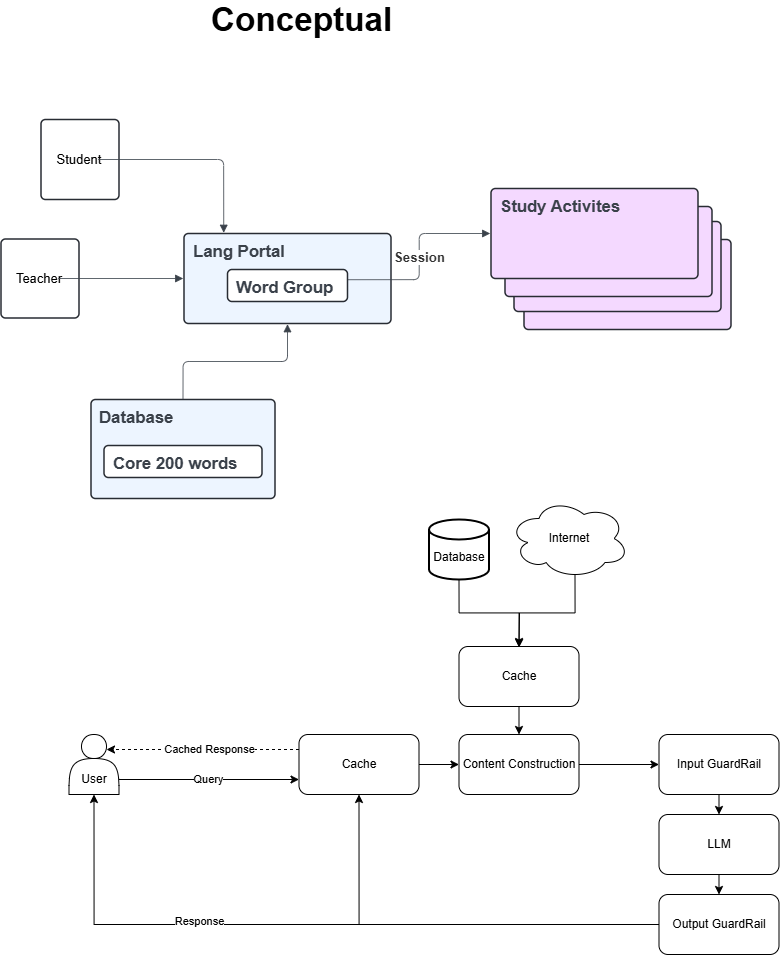

The diagram above was exported from draw.io. Its source (the exported page's mxGraphModel, read from the mxfile embedded in the PNG):
<mxGraphModel dx="4381" dy="944" grid="1" gridSize="10" guides="1" tooltips="1" connect="1" arrows="1" fold="1" page="1" pageScale="1" pageWidth="850" pageHeight="1100" math="0" shadow="0">
  <root>
    <mxCell id="0" />
    <mxCell id="1" parent="0" />
    <mxCell id="Uu3qke0WRJpQmLGw2Iwa-31" value="" style="edgeStyle=orthogonalEdgeStyle;rounded=0;orthogonalLoop=1;jettySize=auto;html=1;" edge="1" parent="1" source="Uu3qke0WRJpQmLGw2Iwa-24" target="Uu3qke0WRJpQmLGw2Iwa-27">
      <mxGeometry relative="1" as="geometry" />
    </mxCell>
    <mxCell id="Uu3qke0WRJpQmLGw2Iwa-24" value="Content Construction" style="rounded=1;whiteSpace=wrap;html=1;" vertex="1" parent="1">
      <mxGeometry x="-2063.5" y="806" width="120" height="60" as="geometry" />
    </mxCell>
    <mxCell id="Uu3qke0WRJpQmLGw2Iwa-15" value="Database" style="html=1;overflow=block;blockSpacing=1;whiteSpace=wrap;fontSize=16.7;fontColor=#3a414a;fontStyle=1;align=left;spacing=9;verticalAlign=top;strokeColor=#282c33;strokeOpacity=100;fillOpacity=100;rounded=1;absoluteArcSize=1;arcSize=9;fillColor=#edf5ff;strokeWidth=1.5;lucidId=eZ1OYlzYoAgX;" vertex="1" parent="1">
      <mxGeometry x="-2431.5" y="471" width="184" height="99" as="geometry" />
    </mxCell>
    <mxCell id="Uu3qke0WRJpQmLGw2Iwa-1" value="Conceptual" style="html=1;overflow=block;blockSpacing=1;whiteSpace=wrap;fontSize=33.3;fontStyle=1;spacing=0;strokeColor=#unset;rounded=1;absoluteArcSize=1;arcSize=9;fillColor=#FFFFFF;strokeWidth=NaN;lucidId=VR1OTF09_gIa;" vertex="1" parent="1">
      <mxGeometry x="-2311.5" y="71" width="180" height="33" as="geometry" />
    </mxCell>
    <mxCell id="Uu3qke0WRJpQmLGw2Iwa-2" value="Student" style="html=1;overflow=block;blockSpacing=1;whiteSpace=wrap;fontSize=13;spacing=0;strokeColor=#282c33;strokeOpacity=100;fillOpacity=3;rounded=1;absoluteArcSize=1;arcSize=9;fillColor=#ffffff;strokeWidth=1.5;lucidId=aT1OkHR.CsQh;" vertex="1" parent="1">
      <mxGeometry x="-2481.5" y="191" width="78" height="80" as="geometry" />
    </mxCell>
    <mxCell id="Uu3qke0WRJpQmLGw2Iwa-3" value="Lang Portal" style="html=1;overflow=block;blockSpacing=1;whiteSpace=wrap;fontSize=16.7;fontColor=#3a414a;fontStyle=1;align=left;spacing=9;verticalAlign=top;strokeColor=#282c33;strokeOpacity=100;fillOpacity=100;rounded=1;absoluteArcSize=1;arcSize=9;fillColor=#edf5ff;strokeWidth=1.5;lucidId=uT1OUWiKR.Un;" vertex="1" parent="1">
      <mxGeometry x="-2338.5" y="305" width="207" height="90" as="geometry" />
    </mxCell>
    <mxCell id="Uu3qke0WRJpQmLGw2Iwa-4" value="Teacher" style="html=1;overflow=block;blockSpacing=1;whiteSpace=wrap;fontSize=13;spacing=0;strokeColor=#282c33;strokeOpacity=100;fillOpacity=3;rounded=1;absoluteArcSize=1;arcSize=9;fillColor=#ffffff;strokeWidth=1.5;lucidId=IT1O4.SquklO;" vertex="1" parent="1">
      <mxGeometry x="-2521.5" y="310.5" width="78" height="79" as="geometry" />
    </mxCell>
    <mxCell id="Uu3qke0WRJpQmLGw2Iwa-5" value="" style="html=1;jettySize=18;whiteSpace=wrap;fontSize=13;strokeColor=#3a414a;strokeOpacity=100;strokeWidth=0.8;rounded=1;arcSize=12;edgeStyle=orthogonalEdgeStyle;startArrow=none;endArrow=block;endFill=1;exitX=0.734;exitY=0.5;exitPerimeter=0;entryX=-0.004;entryY=0.5;entryPerimeter=0;lucidId=ST1O2Ozzv4P6;" edge="1" parent="1" source="Uu3qke0WRJpQmLGw2Iwa-4" target="Uu3qke0WRJpQmLGw2Iwa-3">
      <mxGeometry width="100" height="100" relative="1" as="geometry">
        <Array as="points" />
      </mxGeometry>
    </mxCell>
    <mxCell id="Uu3qke0WRJpQmLGw2Iwa-6" value="" style="html=1;jettySize=18;whiteSpace=wrap;fontSize=13;strokeColor=#3a414a;strokeOpacity=100;strokeWidth=0.8;rounded=1;arcSize=12;edgeStyle=orthogonalEdgeStyle;startArrow=none;endArrow=block;endFill=1;exitX=0.734;exitY=0.5;exitPerimeter=0;entryX=0.192;entryY=-0.008;entryPerimeter=0;lucidId=VT1OuiH29enB;" edge="1" parent="1" source="Uu3qke0WRJpQmLGw2Iwa-2" target="Uu3qke0WRJpQmLGw2Iwa-3">
      <mxGeometry width="100" height="100" relative="1" as="geometry">
        <Array as="points" />
      </mxGeometry>
    </mxCell>
    <mxCell id="Uu3qke0WRJpQmLGw2Iwa-7" value="" style="group;dropTarget=0;pointerEvents=0;" vertex="1" parent="1">
      <mxGeometry x="-2031.5" y="260" width="240" height="141" as="geometry" />
    </mxCell>
    <mxCell id="Uu3qke0WRJpQmLGw2Iwa-8" value="" style="html=1;overflow=block;blockSpacing=1;whiteSpace=wrap;fontSize=13;align=left;spacing=9;verticalAlign=top;strokeColor=#282c33;strokeOpacity=100;fillOpacity=100;rounded=1;absoluteArcSize=1;arcSize=9;fillColor=#f4d9ff;strokeWidth=1.5;lucidId=sU1OXzECM0VU;" vertex="1" parent="Uu3qke0WRJpQmLGw2Iwa-7">
      <mxGeometry x="33" y="51" width="207" height="90" as="geometry" />
    </mxCell>
    <mxCell id="Uu3qke0WRJpQmLGw2Iwa-9" value="" style="html=1;overflow=block;blockSpacing=1;whiteSpace=wrap;fontSize=13;align=left;spacing=9;verticalAlign=top;strokeColor=#282c33;strokeOpacity=100;fillOpacity=100;rounded=1;absoluteArcSize=1;arcSize=9;fillColor=#f4d9ff;strokeWidth=1.5;lucidId=mU1O93MQaKVU;" vertex="1" parent="Uu3qke0WRJpQmLGw2Iwa-7">
      <mxGeometry x="23" y="33" width="207" height="90" as="geometry" />
    </mxCell>
    <mxCell id="Uu3qke0WRJpQmLGw2Iwa-10" value="" style="html=1;overflow=block;blockSpacing=1;whiteSpace=wrap;fontSize=13;align=left;spacing=9;verticalAlign=top;strokeColor=#282c33;strokeOpacity=100;fillOpacity=100;rounded=1;absoluteArcSize=1;arcSize=9;fillColor=#f4d9ff;strokeWidth=1.5;lucidId=eU1OvNprNTZW;" vertex="1" parent="Uu3qke0WRJpQmLGw2Iwa-7">
      <mxGeometry x="14" y="18" width="207" height="90" as="geometry" />
    </mxCell>
    <mxCell id="Uu3qke0WRJpQmLGw2Iwa-11" value="Study Activites" style="html=1;overflow=block;blockSpacing=1;whiteSpace=wrap;fontSize=16.7;fontColor=#3a414a;fontStyle=1;align=left;spacing=9;verticalAlign=top;strokeColor=#282c33;strokeOpacity=100;fillOpacity=100;rounded=1;absoluteArcSize=1;arcSize=9;fillColor=#f4d9ff;strokeWidth=1.5;lucidId=9T1OXUFIYaQO;" vertex="1" parent="Uu3qke0WRJpQmLGw2Iwa-7">
      <mxGeometry width="207" height="90" as="geometry" />
    </mxCell>
    <mxCell id="Uu3qke0WRJpQmLGw2Iwa-12" value="" style="strokeColor=none;fillColor=none;whiteSpace=wrap;fontSize=13;spacing=3.8;rounded=1;absoluteArcSize=1;arcSize=9;strokeWidth=NaN;html=1;" vertex="1" parent="1">
      <mxGeometry x="-1803.5" y="362" width="60" height="164" as="geometry" />
    </mxCell>
    <mxCell id="Uu3qke0WRJpQmLGw2Iwa-13" value="" style="shape=curlyBracket;rounded=1;whiteSpace=wrap;fontSize=13;spacing=3.8;strokeColor=#unset;fillColor=#unset;strokeWidth=NaN;" vertex="1" parent="Uu3qke0WRJpQmLGw2Iwa-12">
      <mxGeometry x="39.5" width="20.5" height="164" as="geometry" />
    </mxCell>
    <mxCell id="Uu3qke0WRJpQmLGw2Iwa-14" value="" style="strokeColor=none;fillColor=none;whiteSpace=wrap;fontSize=13;spacing=3.8;rounded=1;absoluteArcSize=1;arcSize=9;strokeWidth=NaN;" vertex="1" parent="Uu3qke0WRJpQmLGw2Iwa-12">
      <mxGeometry width="39.5" height="164" as="geometry" />
    </mxCell>
    <mxCell id="Uu3qke0WRJpQmLGw2Iwa-16" value="" style="html=1;jettySize=18;whiteSpace=wrap;fontSize=13;strokeColor=#3a414a;strokeOpacity=100;strokeWidth=0.8;rounded=1;arcSize=12;edgeStyle=orthogonalEdgeStyle;startArrow=none;endArrow=block;endFill=1;exitX=0.5;exitY=-0.008;exitPerimeter=0;entryX=0.5;entryY=1.008;entryPerimeter=0;lucidId=CZ1OXvVS8h0z;" edge="1" parent="1" source="Uu3qke0WRJpQmLGw2Iwa-15" target="Uu3qke0WRJpQmLGw2Iwa-3">
      <mxGeometry width="100" height="100" relative="1" as="geometry">
        <Array as="points" />
      </mxGeometry>
    </mxCell>
    <mxCell id="Uu3qke0WRJpQmLGw2Iwa-17" value="" style="html=1;jettySize=18;whiteSpace=wrap;fontSize=13;strokeColor=#3a414a;strokeOpacity=100;strokeWidth=0.8;rounded=1;arcSize=12;edgeStyle=orthogonalEdgeStyle;startArrow=none;endArrow=block;endFill=1;exitX=1.006;exitY=0.319;exitPerimeter=0;entryX=-0.004;entryY=0.5;entryPerimeter=0;lucidId=FZ1OsS8NOBKE;" edge="1" parent="1" source="Uu3qke0WRJpQmLGw2Iwa-19" target="Uu3qke0WRJpQmLGw2Iwa-11">
      <mxGeometry width="100" height="100" relative="1" as="geometry">
        <Array as="points" />
      </mxGeometry>
    </mxCell>
    <mxCell id="Uu3qke0WRJpQmLGw2Iwa-18" value="Session" style="text;html=1;resizable=0;labelBackgroundColor=default;align=center;verticalAlign=middle;fontStyle=1;fontColor=#333333;fontSize=13.3;" vertex="1" parent="Uu3qke0WRJpQmLGw2Iwa-17">
      <mxGeometry relative="1" as="geometry" />
    </mxCell>
    <mxCell id="Uu3qke0WRJpQmLGw2Iwa-19" value="Word Group" style="html=1;overflow=block;blockSpacing=1;whiteSpace=wrap;fontSize=16.7;fontColor=#3a414a;fontStyle=1;align=left;spacing=9;verticalAlign=top;strokeColor=#282c33;strokeOpacity=100;fillOpacity=100;rounded=1;absoluteArcSize=1;arcSize=9;fillColor=#ffffff;strokeWidth=1.5;lucidId=LZ1O0.9ECl3r;" vertex="1" parent="1">
      <mxGeometry x="-2295" y="341" width="120" height="32" as="geometry" />
    </mxCell>
    <mxCell id="Uu3qke0WRJpQmLGw2Iwa-21" value="Core 200 words" style="html=1;overflow=block;blockSpacing=1;whiteSpace=wrap;fontSize=16.7;fontColor=#3a414a;fontStyle=1;align=left;spacing=9;verticalAlign=top;strokeColor=#282c33;strokeOpacity=100;fillOpacity=100;rounded=1;absoluteArcSize=1;arcSize=9;fillColor=#ffffff;strokeWidth=1.5;lucidId=LZ1O0.9ECl3r;" vertex="1" parent="1">
      <mxGeometry x="-2418.5" y="517" width="158" height="32" as="geometry" />
    </mxCell>
    <mxCell id="Uu3qke0WRJpQmLGw2Iwa-26" value="" style="edgeStyle=orthogonalEdgeStyle;rounded=0;orthogonalLoop=1;jettySize=auto;html=1;" edge="1" parent="1" source="Uu3qke0WRJpQmLGw2Iwa-25" target="Uu3qke0WRJpQmLGw2Iwa-24">
      <mxGeometry relative="1" as="geometry" />
    </mxCell>
    <mxCell id="Uu3qke0WRJpQmLGw2Iwa-25" value="Cache" style="rounded=1;whiteSpace=wrap;html=1;" vertex="1" parent="1">
      <mxGeometry x="-2223.5" y="806" width="120" height="60" as="geometry" />
    </mxCell>
    <mxCell id="Uu3qke0WRJpQmLGw2Iwa-32" style="edgeStyle=orthogonalEdgeStyle;rounded=0;orthogonalLoop=1;jettySize=auto;html=1;exitX=0.5;exitY=1;exitDx=0;exitDy=0;entryX=0.5;entryY=0;entryDx=0;entryDy=0;" edge="1" parent="1" source="Uu3qke0WRJpQmLGw2Iwa-27" target="Uu3qke0WRJpQmLGw2Iwa-29">
      <mxGeometry relative="1" as="geometry" />
    </mxCell>
    <mxCell id="Uu3qke0WRJpQmLGw2Iwa-27" value="Input GuardRail" style="rounded=1;whiteSpace=wrap;html=1;" vertex="1" parent="1">
      <mxGeometry x="-1863.5" y="806" width="120" height="60" as="geometry" />
    </mxCell>
    <mxCell id="Uu3qke0WRJpQmLGw2Iwa-40" style="edgeStyle=orthogonalEdgeStyle;rounded=0;orthogonalLoop=1;jettySize=auto;html=1;exitX=0;exitY=0.5;exitDx=0;exitDy=0;entryX=0.5;entryY=1;entryDx=0;entryDy=0;" edge="1" parent="1" source="Uu3qke0WRJpQmLGw2Iwa-28" target="Uu3qke0WRJpQmLGw2Iwa-38">
      <mxGeometry relative="1" as="geometry" />
    </mxCell>
    <mxCell id="Uu3qke0WRJpQmLGw2Iwa-41" value="Response" style="edgeLabel;html=1;align=center;verticalAlign=middle;resizable=0;points=[];" vertex="1" connectable="0" parent="Uu3qke0WRJpQmLGw2Iwa-40">
      <mxGeometry x="0.3252" y="-4" relative="1" as="geometry">
        <mxPoint as="offset" />
      </mxGeometry>
    </mxCell>
    <mxCell id="Uu3qke0WRJpQmLGw2Iwa-48" style="edgeStyle=orthogonalEdgeStyle;rounded=0;orthogonalLoop=1;jettySize=auto;html=1;exitX=0;exitY=0.5;exitDx=0;exitDy=0;entryX=0.5;entryY=1;entryDx=0;entryDy=0;" edge="1" parent="1" source="Uu3qke0WRJpQmLGw2Iwa-28" target="Uu3qke0WRJpQmLGw2Iwa-25">
      <mxGeometry relative="1" as="geometry" />
    </mxCell>
    <mxCell id="Uu3qke0WRJpQmLGw2Iwa-28" value="&lt;div&gt;&lt;span style=&quot;background-color: initial;&quot;&gt;Output GuardRail&lt;/span&gt;&lt;/div&gt;" style="rounded=1;whiteSpace=wrap;html=1;" vertex="1" parent="1">
      <mxGeometry x="-1863.5" y="966" width="120" height="60" as="geometry" />
    </mxCell>
    <mxCell id="Uu3qke0WRJpQmLGw2Iwa-33" style="edgeStyle=orthogonalEdgeStyle;rounded=0;orthogonalLoop=1;jettySize=auto;html=1;exitX=0.5;exitY=1;exitDx=0;exitDy=0;entryX=0.5;entryY=0;entryDx=0;entryDy=0;" edge="1" parent="1" source="Uu3qke0WRJpQmLGw2Iwa-29" target="Uu3qke0WRJpQmLGw2Iwa-28">
      <mxGeometry relative="1" as="geometry" />
    </mxCell>
    <mxCell id="Uu3qke0WRJpQmLGw2Iwa-29" value="LLM" style="rounded=1;whiteSpace=wrap;html=1;" vertex="1" parent="1">
      <mxGeometry x="-1863.5" y="886" width="120" height="60" as="geometry" />
    </mxCell>
    <mxCell id="Uu3qke0WRJpQmLGw2Iwa-39" value="" style="edgeStyle=orthogonalEdgeStyle;rounded=0;orthogonalLoop=1;jettySize=auto;html=1;entryX=0;entryY=0.75;entryDx=0;entryDy=0;exitX=1;exitY=0.75;exitDx=0;exitDy=0;" edge="1" parent="1" source="Uu3qke0WRJpQmLGw2Iwa-38" target="Uu3qke0WRJpQmLGw2Iwa-25">
      <mxGeometry relative="1" as="geometry" />
    </mxCell>
    <mxCell id="Uu3qke0WRJpQmLGw2Iwa-42" value="Query" style="edgeLabel;html=1;align=center;verticalAlign=middle;resizable=0;points=[];" vertex="1" connectable="0" parent="Uu3qke0WRJpQmLGw2Iwa-39">
      <mxGeometry x="-0.0167" y="1" relative="1" as="geometry">
        <mxPoint as="offset" />
      </mxGeometry>
    </mxCell>
    <mxCell id="Uu3qke0WRJpQmLGw2Iwa-38" value="&lt;div&gt;&lt;br&gt;&lt;/div&gt;&lt;div&gt;&lt;br&gt;&lt;/div&gt;User" style="shape=actor;whiteSpace=wrap;html=1;" vertex="1" parent="1">
      <mxGeometry x="-2453.5" y="806" width="50" height="60" as="geometry" />
    </mxCell>
    <mxCell id="Uu3qke0WRJpQmLGw2Iwa-47" style="edgeStyle=orthogonalEdgeStyle;rounded=0;orthogonalLoop=1;jettySize=auto;html=1;exitX=0;exitY=0.25;exitDx=0;exitDy=0;entryX=0.75;entryY=0.25;entryDx=0;entryDy=0;entryPerimeter=0;dashed=1;" edge="1" parent="1" source="Uu3qke0WRJpQmLGw2Iwa-25" target="Uu3qke0WRJpQmLGw2Iwa-38">
      <mxGeometry relative="1" as="geometry" />
    </mxCell>
    <mxCell id="Uu3qke0WRJpQmLGw2Iwa-56" value="Cached Response" style="edgeLabel;html=1;align=center;verticalAlign=middle;resizable=0;points=[];" vertex="1" connectable="0" parent="Uu3qke0WRJpQmLGw2Iwa-47">
      <mxGeometry x="-0.2733" y="-1" relative="1" as="geometry">
        <mxPoint x="-20" as="offset" />
      </mxGeometry>
    </mxCell>
    <mxCell id="Uu3qke0WRJpQmLGw2Iwa-55" style="edgeStyle=orthogonalEdgeStyle;rounded=0;orthogonalLoop=1;jettySize=auto;html=1;exitX=0.5;exitY=1;exitDx=0;exitDy=0;entryX=0.5;entryY=0;entryDx=0;entryDy=0;" edge="1" parent="1" source="Uu3qke0WRJpQmLGw2Iwa-50" target="Uu3qke0WRJpQmLGw2Iwa-24">
      <mxGeometry relative="1" as="geometry" />
    </mxCell>
    <mxCell id="Uu3qke0WRJpQmLGw2Iwa-50" value="Cache" style="rounded=1;whiteSpace=wrap;html=1;" vertex="1" parent="1">
      <mxGeometry x="-2063.5" y="718" width="120" height="60" as="geometry" />
    </mxCell>
    <mxCell id="Uu3qke0WRJpQmLGw2Iwa-51" style="edgeStyle=orthogonalEdgeStyle;rounded=0;orthogonalLoop=1;jettySize=auto;html=1;exitX=0.5;exitY=1;exitDx=0;exitDy=0;exitPerimeter=0;entryX=0.5;entryY=0;entryDx=0;entryDy=0;" edge="1" parent="1" source="Uu3qke0WRJpQmLGw2Iwa-52" target="Uu3qke0WRJpQmLGw2Iwa-50">
      <mxGeometry relative="1" as="geometry" />
    </mxCell>
    <mxCell id="Uu3qke0WRJpQmLGw2Iwa-52" value="&lt;div&gt;&lt;br&gt;&lt;/div&gt;Database" style="strokeWidth=2;html=1;shape=mxgraph.flowchart.database;whiteSpace=wrap;" vertex="1" parent="1">
      <mxGeometry x="-2093.5" y="591" width="60" height="60" as="geometry" />
    </mxCell>
    <mxCell id="Uu3qke0WRJpQmLGw2Iwa-53" style="edgeStyle=orthogonalEdgeStyle;rounded=0;orthogonalLoop=1;jettySize=auto;html=1;exitX=0.55;exitY=0.95;exitDx=0;exitDy=0;exitPerimeter=0;" edge="1" parent="1" source="Uu3qke0WRJpQmLGw2Iwa-54">
      <mxGeometry relative="1" as="geometry">
        <mxPoint x="-2003.5" y="719" as="targetPoint" />
      </mxGeometry>
    </mxCell>
    <mxCell id="Uu3qke0WRJpQmLGw2Iwa-54" value="Internet" style="ellipse;shape=cloud;whiteSpace=wrap;html=1;" vertex="1" parent="1">
      <mxGeometry x="-2013.5" y="570" width="120" height="80" as="geometry" />
    </mxCell>
  </root>
</mxGraphModel>